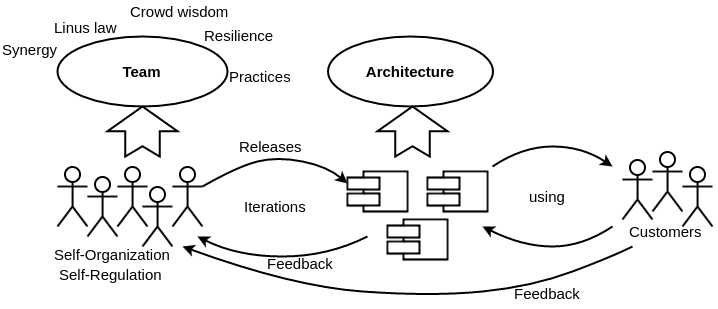

The diagram above was exported from draw.io. Its source (the exported page's mxGraphModel, read from the mxfile embedded in the PNG):
<mxGraphModel dx="835" dy="449" grid="1" gridSize="10" guides="1" tooltips="1" connect="1" arrows="1" fold="1" page="1" pageScale="1" pageWidth="826" pageHeight="1169" background="#ffffff" math="0" shadow="0">
  <root>
    <mxCell id="0" />
    <mxCell id="1" parent="0" />
    <mxCell id="3ae2829cfbea3dd8-1" value="Architecture" style="ellipse;whiteSpace=wrap;html=1;fontStyle=1;fontSize=15;strokeWidth=2;" vertex="1" parent="1">
      <mxGeometry x="385" y="140" width="165" height="70" as="geometry" />
    </mxCell>
    <mxCell id="3ae2829cfbea3dd8-2" value="Team" style="ellipse;whiteSpace=wrap;html=1;fontStyle=1;fontSize=15;strokeWidth=2;" vertex="1" parent="1">
      <mxGeometry x="115" y="140" width="170" height="70" as="geometry" />
    </mxCell>
    <mxCell id="3ae2829cfbea3dd8-14" value="" style="shape=umlActor;verticalLabelPosition=bottom;labelBackgroundColor=#ffffff;verticalAlign=top;html=1;strokeWidth=2;fontSize=15;" vertex="1" parent="1">
      <mxGeometry x="115" y="270" width="30" height="60" as="geometry" />
    </mxCell>
    <mxCell id="3ae2829cfbea3dd8-16" value="" style="shape=umlActor;verticalLabelPosition=bottom;labelBackgroundColor=#ffffff;verticalAlign=top;html=1;strokeWidth=2;fontSize=15;" vertex="1" parent="1">
      <mxGeometry x="145" y="280" width="30" height="60" as="geometry" />
    </mxCell>
    <mxCell id="3ae2829cfbea3dd8-21" value="" style="shape=umlActor;verticalLabelPosition=bottom;labelBackgroundColor=#ffffff;verticalAlign=top;html=1;strokeWidth=2;fontSize=15;" vertex="1" parent="1">
      <mxGeometry x="175" y="270" width="30" height="60" as="geometry" />
    </mxCell>
    <mxCell id="3ae2829cfbea3dd8-23" value="" style="shape=umlActor;verticalLabelPosition=bottom;labelBackgroundColor=#ffffff;verticalAlign=top;html=1;strokeWidth=2;fontSize=15;" vertex="1" parent="1">
      <mxGeometry x="200" y="290" width="30" height="60" as="geometry" />
    </mxCell>
    <mxCell id="3ae2829cfbea3dd8-24" value="" style="shape=umlActor;verticalLabelPosition=bottom;labelBackgroundColor=#ffffff;verticalAlign=top;html=1;strokeWidth=2;fontSize=15;" vertex="1" parent="1">
      <mxGeometry x="230" y="270" width="30" height="60" as="geometry" />
    </mxCell>
    <mxCell id="3ae2829cfbea3dd8-25" value="" style="shape=component;align=left;spacingLeft=36;strokeWidth=2;fontSize=15;" vertex="1" parent="1">
      <mxGeometry x="405" y="275" width="60" height="40" as="geometry" />
    </mxCell>
    <mxCell id="3ae2829cfbea3dd8-26" value="" style="shape=component;align=left;spacingLeft=36;strokeWidth=2;fontSize=15;" vertex="1" parent="1">
      <mxGeometry x="445" y="323" width="60" height="40" as="geometry" />
    </mxCell>
    <mxCell id="3ae2829cfbea3dd8-27" value="" style="shape=component;align=left;spacingLeft=36;strokeWidth=2;fontSize=15;" vertex="1" parent="1">
      <mxGeometry x="485" y="275" width="60" height="40" as="geometry" />
    </mxCell>
    <mxCell id="3ae2829cfbea3dd8-28" value="" style="endArrow=classic;html=1;strokeWidth=2;fontSize=15;entryX=0;entryY=0.3;exitX=1;exitY=0.3333333333333333;exitPerimeter=0;curved=1;" edge="1" parent="1" source="3ae2829cfbea3dd8-24" target="3ae2829cfbea3dd8-25">
      <mxGeometry width="50" height="50" relative="1" as="geometry">
        <mxPoint x="115" y="430" as="sourcePoint" />
        <mxPoint x="165" y="380" as="targetPoint" />
        <Array as="points">
          <mxPoint x="295" y="270" />
          <mxPoint x="335" y="260" />
          <mxPoint x="385" y="270" />
        </Array>
      </mxGeometry>
    </mxCell>
    <mxCell id="3ae2829cfbea3dd8-29" value="" style="endArrow=classic;html=1;strokeWidth=2;fontSize=15;curved=1;" edge="1" parent="1">
      <mxGeometry width="50" height="50" relative="1" as="geometry">
        <mxPoint x="425" y="340" as="sourcePoint" />
        <mxPoint x="255" y="340" as="targetPoint" />
        <Array as="points">
          <mxPoint x="385" y="360" />
          <mxPoint x="295" y="360" />
        </Array>
      </mxGeometry>
    </mxCell>
    <mxCell id="3ae2829cfbea3dd8-30" value="" style="html=1;shadow=0;dashed=0;align=center;verticalAlign=middle;shape=mxgraph.arrows2.arrow;dy=0.51;dx=24.75;direction=north;notch=10.25;strokeWidth=2;fontSize=15;" vertex="1" parent="1">
      <mxGeometry x="165" y="210" width="70" height="50" as="geometry" />
    </mxCell>
    <mxCell id="3ae2829cfbea3dd8-31" value="" style="html=1;shadow=0;dashed=0;align=center;verticalAlign=middle;shape=mxgraph.arrows2.arrow;dy=0.51;dx=24.75;direction=north;notch=10.25;strokeWidth=2;fontSize=15;" vertex="1" parent="1">
      <mxGeometry x="435" y="210" width="70" height="50" as="geometry" />
    </mxCell>
    <mxCell id="3ae2829cfbea3dd8-32" value="Crowd wisdom" style="text;html=1;resizable=0;points=[];autosize=1;align=left;verticalAlign=top;spacingTop=-4;fontSize=15;" vertex="1" parent="1">
      <mxGeometry x="186" y="104" width="110" height="20" as="geometry" />
    </mxCell>
    <mxCell id="3ae2829cfbea3dd8-33" value="Linus law" style="text;html=1;resizable=0;points=[];autosize=1;align=left;verticalAlign=top;spacingTop=-4;fontSize=15;" vertex="1" parent="1">
      <mxGeometry x="110" y="120" width="80" height="20" as="geometry" />
    </mxCell>
    <mxCell id="3ae2829cfbea3dd8-35" value="Synergy" style="text;html=1;fontSize=15;" vertex="1" parent="1">
      <mxGeometry x="58" y="138" width="80" height="30" as="geometry" />
    </mxCell>
    <mxCell id="3ae2829cfbea3dd8-36" value="Resilience" style="text;html=1;fontSize=15;" vertex="1" parent="1">
      <mxGeometry x="260" y="124" width="90" height="30" as="geometry" />
    </mxCell>
    <mxCell id="3ae2829cfbea3dd8-37" value="Iterations" style="text;html=1;fontSize=15;" vertex="1" parent="1">
      <mxGeometry x="300" y="295" width="90" height="30" as="geometry" />
    </mxCell>
    <mxCell id="3ae2829cfbea3dd8-38" value="Practices" style="text;html=1;fontSize=15;" vertex="1" parent="1">
      <mxGeometry x="285" y="165" width="90" height="30" as="geometry" />
    </mxCell>
    <mxCell id="3ae2829cfbea3dd8-39" value="Feedback" style="text;html=1;fontSize=15;" vertex="1" parent="1">
      <mxGeometry x="570" y="382" width="90" height="30" as="geometry" />
    </mxCell>
    <mxCell id="3ae2829cfbea3dd8-40" value="" style="shape=umlActor;verticalLabelPosition=bottom;labelBackgroundColor=#ffffff;verticalAlign=top;html=1;strokeWidth=2;fontSize=15;" vertex="1" parent="1">
      <mxGeometry x="680" y="263" width="30" height="60" as="geometry" />
    </mxCell>
    <mxCell id="3ae2829cfbea3dd8-41" value="" style="shape=umlActor;verticalLabelPosition=bottom;labelBackgroundColor=#ffffff;verticalAlign=top;html=1;strokeWidth=2;fontSize=15;" vertex="1" parent="1">
      <mxGeometry x="710" y="255" width="30" height="60" as="geometry" />
    </mxCell>
    <mxCell id="3ae2829cfbea3dd8-42" value="" style="shape=umlActor;verticalLabelPosition=bottom;labelBackgroundColor=#ffffff;verticalAlign=top;html=1;strokeWidth=2;fontSize=15;" vertex="1" parent="1">
      <mxGeometry x="740" y="270" width="30" height="60" as="geometry" />
    </mxCell>
    <mxCell id="3ae2829cfbea3dd8-43" value="" style="endArrow=classic;html=1;strokeWidth=2;fontSize=15;curved=1;" edge="1" parent="1">
      <mxGeometry width="50" height="50" relative="1" as="geometry">
        <mxPoint x="690" y="350" as="sourcePoint" />
        <mxPoint x="240" y="350" as="targetPoint" />
        <Array as="points">
          <mxPoint x="670" y="360" />
          <mxPoint x="590" y="390" />
          <mxPoint x="490" y="400" />
          <mxPoint x="350" y="390" />
        </Array>
      </mxGeometry>
    </mxCell>
    <mxCell id="3ae2829cfbea3dd8-44" value="Feedback" style="text;html=1;fontSize=15;" vertex="1" parent="1">
      <mxGeometry x="323" y="352" width="90" height="30" as="geometry" />
    </mxCell>
    <mxCell id="3ae2829cfbea3dd8-47" value="" style="endArrow=classic;html=1;strokeWidth=2;fontSize=15;curved=1;" edge="1" parent="1">
      <mxGeometry width="50" height="50" relative="1" as="geometry">
        <mxPoint x="550" y="270" as="sourcePoint" />
        <mxPoint x="670" y="270" as="targetPoint" />
        <Array as="points">
          <mxPoint x="580" y="250" />
          <mxPoint x="640" y="250" />
        </Array>
      </mxGeometry>
    </mxCell>
    <mxCell id="3ae2829cfbea3dd8-49" value="" style="endArrow=classic;html=1;strokeWidth=2;fontSize=15;curved=1;" edge="1" parent="1">
      <mxGeometry width="50" height="50" relative="1" as="geometry">
        <mxPoint x="670" y="330" as="sourcePoint" />
        <mxPoint x="540" y="330" as="targetPoint" />
        <Array as="points">
          <mxPoint x="640" y="350" />
          <mxPoint x="580" y="350" />
        </Array>
      </mxGeometry>
    </mxCell>
    <mxCell id="3ae2829cfbea3dd8-50" value="Customers" style="text;html=1;fontSize=15;" vertex="1" parent="1">
      <mxGeometry x="685" y="320" width="90" height="30" as="geometry" />
    </mxCell>
    <mxCell id="3ae2829cfbea3dd8-51" value="Self-Organization" style="text;html=1;fontSize=15;" vertex="1" parent="1">
      <mxGeometry x="110" y="343" width="140" height="30" as="geometry" />
    </mxCell>
    <mxCell id="3ae2829cfbea3dd8-52" value="Self-Regulation" style="text;html=1;fontSize=15;" vertex="1" parent="1">
      <mxGeometry x="115" y="363" width="120" height="30" as="geometry" />
    </mxCell>
    <mxCell id="3ae2829cfbea3dd8-53" value="Releases" style="text;html=1;fontSize=15;" vertex="1" parent="1">
      <mxGeometry x="295" y="235" width="90" height="30" as="geometry" />
    </mxCell>
    <mxCell id="3ae2829cfbea3dd8-54" value="using" style="text;html=1;fontSize=15;" vertex="1" parent="1">
      <mxGeometry x="585" y="285" width="60" height="30" as="geometry" />
    </mxCell>
  </root>
</mxGraphModel>